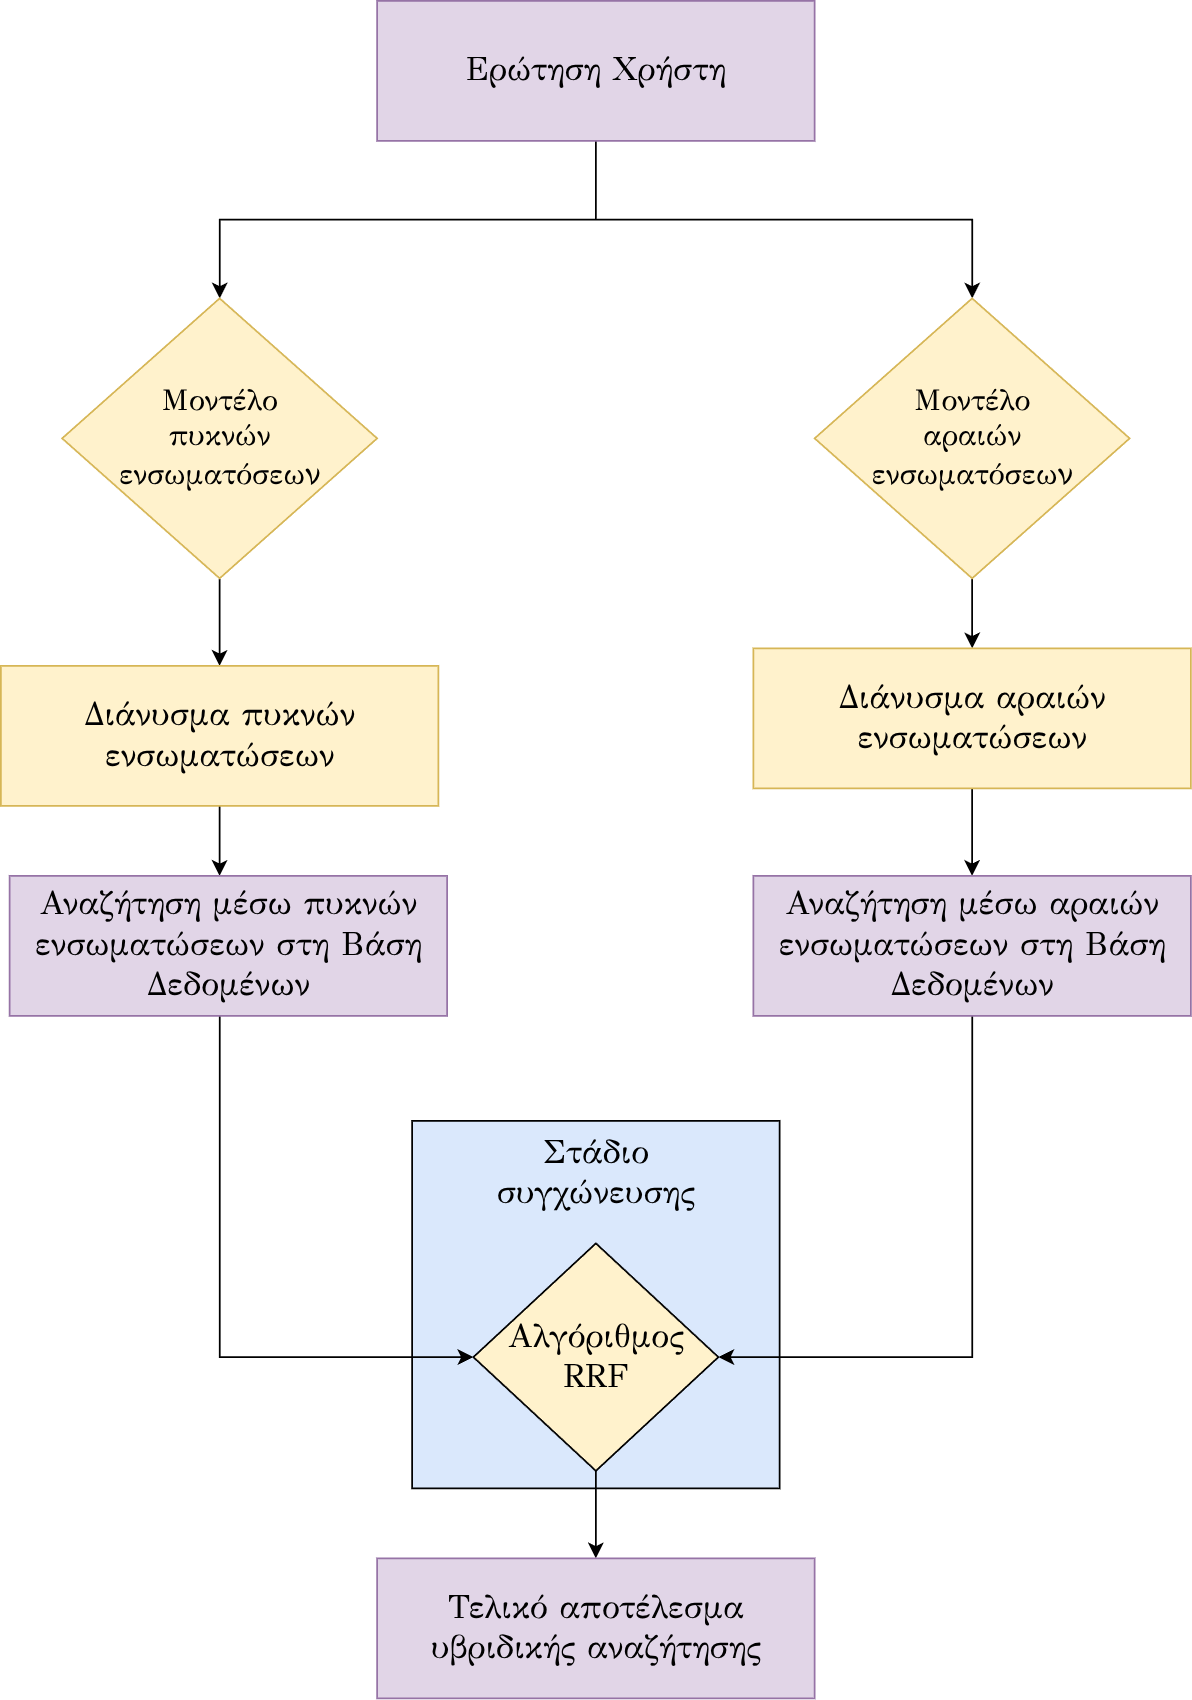

The diagram above was exported from draw.io. Its source (the exported page's mxGraphModel, read from the mxfile embedded in the PNG):
<mxGraphModel dx="2431" dy="1313" grid="1" gridSize="10" guides="1" tooltips="1" connect="1" arrows="1" fold="1" page="1" pageScale="1" pageWidth="827" pageHeight="1169" math="0" shadow="0">
  <root>
    <mxCell id="0" />
    <mxCell id="1" parent="0" />
    <mxCell id="7yYxwTuK5qSrTC8qm150-29" value="" style="group" parent="1" vertex="1" connectable="0">
      <mxGeometry x="350" y="750" width="210" height="210" as="geometry" />
    </mxCell>
    <mxCell id="7yYxwTuK5qSrTC8qm150-12" value="" style="whiteSpace=wrap;html=1;aspect=fixed;fillColor=#dae8fc;strokeColor=#000000;" parent="7yYxwTuK5qSrTC8qm150-29" vertex="1">
      <mxGeometry width="210" height="210" as="geometry" />
    </mxCell>
    <mxCell id="7yYxwTuK5qSrTC8qm150-13" value="&lt;font data-font-src=&quot;https://fonts.googleapis.com/css?family=GFS+Didot&quot; face=&quot;GFS Didot&quot; style=&quot;font-size: 19px;&quot;&gt;Στάδιο συγχώνευσης&lt;/font&gt;" style="text;html=1;align=center;verticalAlign=middle;whiteSpace=wrap;rounded=0;" parent="7yYxwTuK5qSrTC8qm150-29" vertex="1">
      <mxGeometry x="30" width="150" height="60" as="geometry" />
    </mxCell>
    <mxCell id="7yYxwTuK5qSrTC8qm150-14" value="&lt;font data-font-src=&quot;https://fonts.googleapis.com/css?family=GFS+Didot&quot; face=&quot;GFS Didot&quot; style=&quot;font-size: 19px;&quot;&gt;Αλγόριθμος&lt;br&gt;RRF&lt;/font&gt;" style="rhombus;whiteSpace=wrap;html=1;fillColor=#fff2cc;strokeColor=#000000;" parent="7yYxwTuK5qSrTC8qm150-29" vertex="1">
      <mxGeometry x="35" y="70" width="140" height="130" as="geometry" />
    </mxCell>
    <mxCell id="7yYxwTuK5qSrTC8qm150-16" style="edgeStyle=orthogonalEdgeStyle;rounded=0;orthogonalLoop=1;jettySize=auto;html=1;exitX=0.5;exitY=1;exitDx=0;exitDy=0;" parent="1" source="7yYxwTuK5qSrTC8qm150-1" target="7yYxwTuK5qSrTC8qm150-3" edge="1">
      <mxGeometry relative="1" as="geometry" />
    </mxCell>
    <mxCell id="7yYxwTuK5qSrTC8qm150-17" style="edgeStyle=orthogonalEdgeStyle;rounded=0;orthogonalLoop=1;jettySize=auto;html=1;" parent="1" source="7yYxwTuK5qSrTC8qm150-1" target="7yYxwTuK5qSrTC8qm150-7" edge="1">
      <mxGeometry relative="1" as="geometry" />
    </mxCell>
    <mxCell id="7yYxwTuK5qSrTC8qm150-1" value="&lt;font face=&quot;GFS Didot&quot;&gt;&lt;span style=&quot;font-size: 19px;&quot;&gt;Ερώτηση Χρήστη&lt;/span&gt;&lt;/font&gt;" style="rounded=0;whiteSpace=wrap;html=1;fillColor=#e1d5e7;strokeColor=#9673a6;" parent="1" vertex="1">
      <mxGeometry x="330" y="110" width="250" height="80" as="geometry" />
    </mxCell>
    <mxCell id="7yYxwTuK5qSrTC8qm150-18" value="" style="edgeStyle=orthogonalEdgeStyle;rounded=0;orthogonalLoop=1;jettySize=auto;html=1;" parent="1" source="7yYxwTuK5qSrTC8qm150-3" target="7yYxwTuK5qSrTC8qm150-8" edge="1">
      <mxGeometry relative="1" as="geometry" />
    </mxCell>
    <mxCell id="7yYxwTuK5qSrTC8qm150-3" value="&lt;font face=&quot;GFS Didot&quot;&gt;&lt;font style=&quot;font-size: 17px;&quot;&gt;Μοντέλο&lt;br&gt;πυκνών&lt;br&gt;ενσωματόσεω&lt;/font&gt;&lt;span style=&quot;font-size: 19px;&quot;&gt;ν&lt;/span&gt;&lt;/font&gt;" style="rhombus;whiteSpace=wrap;html=1;fillColor=#fff2cc;strokeColor=#d6b656;" parent="1" vertex="1">
      <mxGeometry x="150" y="280" width="180" height="160" as="geometry" />
    </mxCell>
    <mxCell id="7yYxwTuK5qSrTC8qm150-19" value="" style="edgeStyle=orthogonalEdgeStyle;rounded=0;orthogonalLoop=1;jettySize=auto;html=1;" parent="1" source="7yYxwTuK5qSrTC8qm150-7" target="7yYxwTuK5qSrTC8qm150-9" edge="1">
      <mxGeometry relative="1" as="geometry" />
    </mxCell>
    <mxCell id="7yYxwTuK5qSrTC8qm150-7" value="&lt;font face=&quot;GFS Didot&quot;&gt;&lt;font style=&quot;font-size: 17px;&quot;&gt;Μοντέλο&lt;br&gt;αραιών&lt;br&gt;ενσωματόσεω&lt;/font&gt;&lt;span style=&quot;font-size: 19px;&quot;&gt;ν&lt;/span&gt;&lt;/font&gt;" style="rhombus;whiteSpace=wrap;html=1;fillColor=#fff2cc;strokeColor=#d6b656;" parent="1" vertex="1">
      <mxGeometry x="580" y="280" width="180" height="160" as="geometry" />
    </mxCell>
    <mxCell id="7yYxwTuK5qSrTC8qm150-21" value="" style="edgeStyle=orthogonalEdgeStyle;rounded=0;orthogonalLoop=1;jettySize=auto;html=1;" parent="1" source="7yYxwTuK5qSrTC8qm150-8" target="7yYxwTuK5qSrTC8qm150-10" edge="1">
      <mxGeometry relative="1" as="geometry">
        <Array as="points">
          <mxPoint x="240" y="640" />
          <mxPoint x="240" y="640" />
        </Array>
      </mxGeometry>
    </mxCell>
    <mxCell id="7yYxwTuK5qSrTC8qm150-8" value="&lt;font face=&quot;GFS Didot&quot;&gt;&lt;span style=&quot;font-size: 19px;&quot;&gt;Διάνυσμα πυκνών ενσωματώσεων&lt;/span&gt;&lt;/font&gt;" style="rounded=0;whiteSpace=wrap;html=1;fillColor=#fff2cc;strokeColor=#d6b656;" parent="1" vertex="1">
      <mxGeometry x="115" y="490" width="250" height="80" as="geometry" />
    </mxCell>
    <mxCell id="7yYxwTuK5qSrTC8qm150-22" value="" style="edgeStyle=orthogonalEdgeStyle;rounded=0;orthogonalLoop=1;jettySize=auto;html=1;" parent="1" source="7yYxwTuK5qSrTC8qm150-9" target="7yYxwTuK5qSrTC8qm150-11" edge="1">
      <mxGeometry relative="1" as="geometry" />
    </mxCell>
    <mxCell id="7yYxwTuK5qSrTC8qm150-9" value="&lt;font face=&quot;GFS Didot&quot;&gt;&lt;span style=&quot;font-size: 19px;&quot;&gt;Διάνυσμα αραιών ενσωματώσεων&lt;/span&gt;&lt;/font&gt;" style="rounded=0;whiteSpace=wrap;html=1;fillColor=#fff2cc;strokeColor=#d6b656;" parent="1" vertex="1">
      <mxGeometry x="545" y="480" width="250" height="80" as="geometry" />
    </mxCell>
    <mxCell id="7yYxwTuK5qSrTC8qm150-30" style="edgeStyle=orthogonalEdgeStyle;rounded=0;orthogonalLoop=1;jettySize=auto;html=1;entryX=0;entryY=0.5;entryDx=0;entryDy=0;" parent="1" source="7yYxwTuK5qSrTC8qm150-10" target="7yYxwTuK5qSrTC8qm150-14" edge="1">
      <mxGeometry relative="1" as="geometry">
        <Array as="points">
          <mxPoint x="240" y="885" />
        </Array>
      </mxGeometry>
    </mxCell>
    <mxCell id="7yYxwTuK5qSrTC8qm150-10" value="&lt;font face=&quot;GFS Didot&quot;&gt;&lt;span style=&quot;font-size: 19px;&quot;&gt;Αναζήτηση μέσω πυκνών&lt;br&gt;ενσωματώσεων στη Βάση Δεδομένων&lt;/span&gt;&lt;/font&gt;" style="rounded=0;whiteSpace=wrap;html=1;fillColor=#e1d5e7;strokeColor=#9673a6;" parent="1" vertex="1">
      <mxGeometry x="120" y="610" width="250" height="80" as="geometry" />
    </mxCell>
    <mxCell id="7yYxwTuK5qSrTC8qm150-31" style="edgeStyle=orthogonalEdgeStyle;rounded=0;orthogonalLoop=1;jettySize=auto;html=1;entryX=1;entryY=0.5;entryDx=0;entryDy=0;" parent="1" source="7yYxwTuK5qSrTC8qm150-11" target="7yYxwTuK5qSrTC8qm150-14" edge="1">
      <mxGeometry relative="1" as="geometry">
        <Array as="points">
          <mxPoint x="670" y="885" />
        </Array>
      </mxGeometry>
    </mxCell>
    <mxCell id="7yYxwTuK5qSrTC8qm150-11" value="&lt;font face=&quot;GFS Didot&quot;&gt;&lt;span style=&quot;font-size: 19px;&quot;&gt;Αναζήτηση μέσω αραιών&lt;br&gt;ενσωματώσεων στη Βάση Δεδομένων&lt;/span&gt;&lt;/font&gt;" style="rounded=0;whiteSpace=wrap;html=1;fillColor=#e1d5e7;strokeColor=#9673a6;" parent="1" vertex="1">
      <mxGeometry x="545" y="610" width="250" height="80" as="geometry" />
    </mxCell>
    <mxCell id="7yYxwTuK5qSrTC8qm150-28" style="edgeStyle=orthogonalEdgeStyle;rounded=0;orthogonalLoop=1;jettySize=auto;html=1;exitX=0.5;exitY=1;exitDx=0;exitDy=0;entryX=0.5;entryY=0;entryDx=0;entryDy=0;" parent="1" source="7yYxwTuK5qSrTC8qm150-14" target="7yYxwTuK5qSrTC8qm150-15" edge="1">
      <mxGeometry relative="1" as="geometry" />
    </mxCell>
    <mxCell id="7yYxwTuK5qSrTC8qm150-15" value="&lt;font face=&quot;GFS Didot&quot;&gt;&lt;span style=&quot;font-size: 19px;&quot;&gt;Τελικό αποτέλεσμα υβριδικής αναζήτησης&lt;/span&gt;&lt;/font&gt;" style="rounded=0;whiteSpace=wrap;html=1;fillColor=#e1d5e7;strokeColor=#9673a6;" parent="1" vertex="1">
      <mxGeometry x="330" y="1000" width="250" height="80" as="geometry" />
    </mxCell>
  </root>
</mxGraphModel>